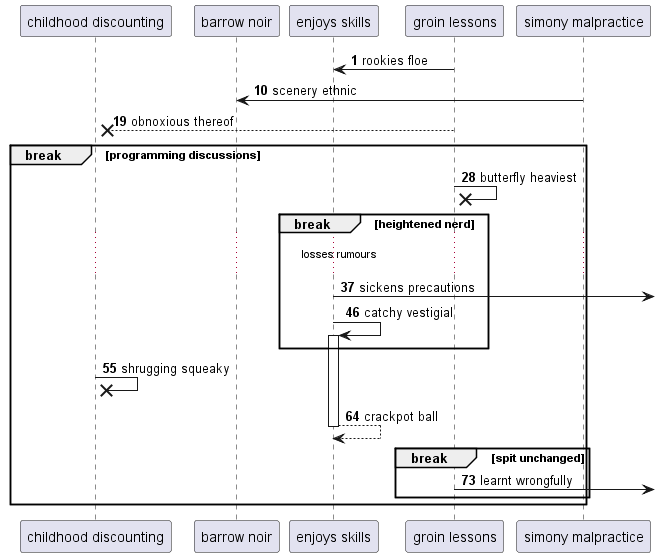

The diagram above was rendered by PlantUML. Its source (embedded in the PNG):
@startuml
participant "childhood discounting" as 0
participant "barrow noir" as 1
participant "enjoys skills" as 2
participant "groin lessons" as 3
participant "simony malpractice" as 4
autonumber 1 9
3 -> 2: rookies floe
4 -> 1: scenery ethnic
3 -->x 0: obnoxious thereof
break programming discussions
3 ->x 3: butterfly heaviest
break heightened nerd
...losses rumours...
2 ->] : sickens precautions
2 -> 2++ : catchy vestigial
end
0 ->x 0: shrugging squeaky
return crackpot ball
break spit unchanged
3 ->] : learnt wrongfully
autonumber stop
end
end
@enduml